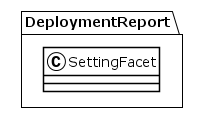

The diagram above was rendered by PlantUML. Its source (embedded in the PNG):
@startuml
!theme plain
package DeploymentReport {
class SettingFacet {
}
}
@enduml